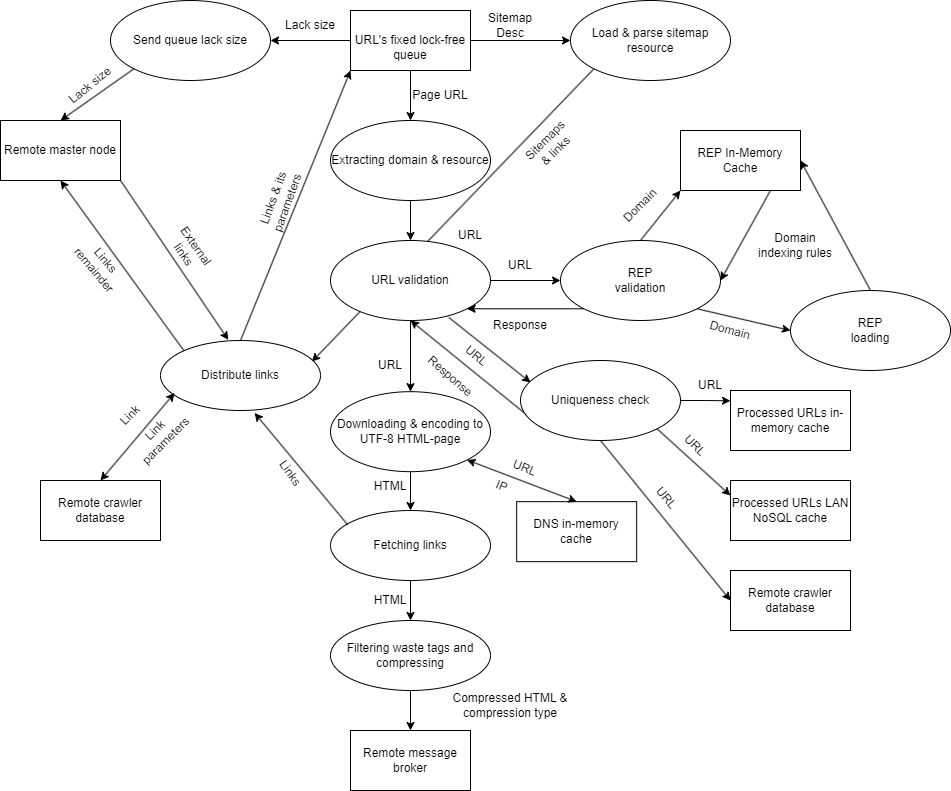

The diagram above was exported from draw.io. Its source (the exported page's mxGraphModel, read from the mxfile embedded in the PNG):
<mxGraphModel dx="2245" dy="828" grid="1" gridSize="10" guides="1" tooltips="1" connect="1" arrows="1" fold="1" page="1" pageScale="1" pageWidth="827" pageHeight="1169" math="0" shadow="0">
  <root>
    <mxCell id="0" />
    <mxCell id="1" parent="0" />
    <mxCell id="CQ96czjofzC0-EzZkyOq-5" value="" style="endArrow=classic;html=1;rounded=0;exitX=0;exitY=1;exitDx=0;exitDy=0;entryX=0.946;entryY=0.302;entryDx=0;entryDy=0;entryPerimeter=0;" parent="1" source="CQ96czjofzC0-EzZkyOq-1" target="QSmbt6kom0b3aY5u2v_s-62" edge="1">
      <mxGeometry width="50" height="50" relative="1" as="geometry">
        <mxPoint x="300" y="340" as="sourcePoint" />
        <mxPoint x="350" y="290" as="targetPoint" />
      </mxGeometry>
    </mxCell>
    <mxCell id="QSmbt6kom0b3aY5u2v_s-1" value="Extracting domain &amp;amp; resource" style="ellipse;whiteSpace=wrap;html=1;" parent="1" vertex="1">
      <mxGeometry x="80" y="280" width="160" height="80" as="geometry" />
    </mxCell>
    <mxCell id="QSmbt6kom0b3aY5u2v_s-2" value="" style="endArrow=classic;html=1;rounded=0;entryX=0.5;entryY=0;entryDx=0;entryDy=0;exitX=0.5;exitY=1;exitDx=0;exitDy=0;" parent="1" source="QSmbt6kom0b3aY5u2v_s-5" target="QSmbt6kom0b3aY5u2v_s-1" edge="1">
      <mxGeometry width="50" height="50" relative="1" as="geometry">
        <mxPoint x="140" y="240" as="sourcePoint" />
        <mxPoint x="150" y="190" as="targetPoint" />
      </mxGeometry>
    </mxCell>
    <mxCell id="QSmbt6kom0b3aY5u2v_s-3" value="URL" style="text;html=1;strokeColor=none;fillColor=none;align=center;verticalAlign=middle;whiteSpace=wrap;rounded=0;" parent="1" vertex="1">
      <mxGeometry x="240" y="410" width="60" height="30" as="geometry" />
    </mxCell>
    <mxCell id="QSmbt6kom0b3aY5u2v_s-17" value="URL" style="text;html=1;strokeColor=none;fillColor=none;align=center;verticalAlign=middle;whiteSpace=wrap;rounded=0;" parent="1" vertex="1">
      <mxGeometry x="190" y="370" width="60" height="50" as="geometry" />
    </mxCell>
    <mxCell id="QSmbt6kom0b3aY5u2v_s-5" value="&lt;br&gt;&lt;span style=&quot;color: rgb(0, 0, 0); font-family: Helvetica; font-size: 12px; font-style: normal; font-variant-ligatures: normal; font-variant-caps: normal; font-weight: 400; letter-spacing: normal; orphans: 2; text-align: center; text-indent: 0px; text-transform: none; widows: 2; word-spacing: 0px; -webkit-text-stroke-width: 0px; background-color: rgb(251, 251, 251); text-decoration-thickness: initial; text-decoration-style: initial; text-decoration-color: initial; float: none; display: inline !important;&quot;&gt;URL's fixed lock-free queue&lt;/span&gt;" style="rounded=0;whiteSpace=wrap;html=1;" parent="1" vertex="1">
      <mxGeometry x="100" y="170" width="120" height="60" as="geometry" />
    </mxCell>
    <mxCell id="QSmbt6kom0b3aY5u2v_s-9" value="" style="endArrow=classic;html=1;rounded=0;exitX=0.5;exitY=1;exitDx=0;exitDy=0;entryX=0.5;entryY=0;entryDx=0;entryDy=0;" parent="1" source="QSmbt6kom0b3aY5u2v_s-1" target="QSmbt6kom0b3aY5u2v_s-10" edge="1">
      <mxGeometry width="50" height="50" relative="1" as="geometry">
        <mxPoint x="240" y="490" as="sourcePoint" />
        <mxPoint x="160" y="400" as="targetPoint" />
      </mxGeometry>
    </mxCell>
    <mxCell id="QSmbt6kom0b3aY5u2v_s-10" value="URL validation" style="ellipse;whiteSpace=wrap;html=1;" parent="1" vertex="1">
      <mxGeometry x="80" y="400" width="160" height="80" as="geometry" />
    </mxCell>
    <mxCell id="QSmbt6kom0b3aY5u2v_s-12" value="REP In-Memory Cache" style="rounded=0;whiteSpace=wrap;html=1;" parent="1" vertex="1">
      <mxGeometry x="430" y="290" width="120" height="60" as="geometry" />
    </mxCell>
    <mxCell id="QSmbt6kom0b3aY5u2v_s-14" value="REP&lt;br&gt;validation" style="ellipse;whiteSpace=wrap;html=1;" parent="1" vertex="1">
      <mxGeometry x="310" y="400" width="160" height="80" as="geometry" />
    </mxCell>
    <mxCell id="QSmbt6kom0b3aY5u2v_s-15" value="" style="endArrow=classic;html=1;rounded=0;exitX=1;exitY=0.5;exitDx=0;exitDy=0;entryX=0;entryY=0.5;entryDx=0;entryDy=0;" parent="1" source="QSmbt6kom0b3aY5u2v_s-10" target="QSmbt6kom0b3aY5u2v_s-14" edge="1">
      <mxGeometry width="50" height="50" relative="1" as="geometry">
        <mxPoint x="260" y="460" as="sourcePoint" />
        <mxPoint x="300" y="540" as="targetPoint" />
      </mxGeometry>
    </mxCell>
    <mxCell id="QSmbt6kom0b3aY5u2v_s-16" value="Page URL" style="text;html=1;strokeColor=none;fillColor=none;align=center;verticalAlign=middle;whiteSpace=wrap;rounded=0;" parent="1" vertex="1">
      <mxGeometry x="160" y="240" width="60" height="30" as="geometry" />
    </mxCell>
    <mxCell id="QSmbt6kom0b3aY5u2v_s-19" value="" style="endArrow=classic;html=1;rounded=0;exitX=0.5;exitY=0;exitDx=0;exitDy=0;entryX=0;entryY=1;entryDx=0;entryDy=0;" parent="1" source="QSmbt6kom0b3aY5u2v_s-14" target="QSmbt6kom0b3aY5u2v_s-12" edge="1">
      <mxGeometry width="50" height="50" relative="1" as="geometry">
        <mxPoint x="510" y="430" as="sourcePoint" />
        <mxPoint x="560" y="380" as="targetPoint" />
      </mxGeometry>
    </mxCell>
    <mxCell id="QSmbt6kom0b3aY5u2v_s-20" value="Domain" style="text;html=1;strokeColor=none;fillColor=none;align=center;verticalAlign=middle;whiteSpace=wrap;rounded=0;rotation=-45;" parent="1" vertex="1">
      <mxGeometry x="360" y="350" width="60" height="30" as="geometry" />
    </mxCell>
    <mxCell id="QSmbt6kom0b3aY5u2v_s-22" value="" style="endArrow=classic;html=1;rounded=0;entryX=1;entryY=0.5;entryDx=0;entryDy=0;exitX=0.75;exitY=1;exitDx=0;exitDy=0;" parent="1" source="QSmbt6kom0b3aY5u2v_s-12" target="QSmbt6kom0b3aY5u2v_s-14" edge="1">
      <mxGeometry width="50" height="50" relative="1" as="geometry">
        <mxPoint x="670" y="500" as="sourcePoint" />
        <mxPoint x="720" y="450" as="targetPoint" />
      </mxGeometry>
    </mxCell>
    <mxCell id="QSmbt6kom0b3aY5u2v_s-23" value="Domain indexing rules" style="text;html=1;strokeColor=none;fillColor=none;align=center;verticalAlign=middle;whiteSpace=wrap;rounded=0;" parent="1" vertex="1">
      <mxGeometry x="500" y="390" width="90" height="30" as="geometry" />
    </mxCell>
    <mxCell id="QSmbt6kom0b3aY5u2v_s-25" value="REP&lt;br&gt;loading" style="ellipse;whiteSpace=wrap;html=1;" parent="1" vertex="1">
      <mxGeometry x="540" y="450" width="160" height="80" as="geometry" />
    </mxCell>
    <mxCell id="QSmbt6kom0b3aY5u2v_s-26" value="" style="endArrow=classic;html=1;rounded=0;exitX=1;exitY=1;exitDx=0;exitDy=0;entryX=0;entryY=0.5;entryDx=0;entryDy=0;" parent="1" source="QSmbt6kom0b3aY5u2v_s-14" target="QSmbt6kom0b3aY5u2v_s-25" edge="1">
      <mxGeometry width="50" height="50" relative="1" as="geometry">
        <mxPoint x="360" y="620" as="sourcePoint" />
        <mxPoint x="410" y="570" as="targetPoint" />
      </mxGeometry>
    </mxCell>
    <mxCell id="QSmbt6kom0b3aY5u2v_s-27" value="Domain" style="text;html=1;strokeColor=none;fillColor=none;align=center;verticalAlign=middle;whiteSpace=wrap;rounded=0;rotation=15;" parent="1" vertex="1">
      <mxGeometry x="450" y="475" width="60" height="30" as="geometry" />
    </mxCell>
    <mxCell id="QSmbt6kom0b3aY5u2v_s-28" value="" style="endArrow=classic;html=1;rounded=0;entryX=1;entryY=0.5;entryDx=0;entryDy=0;exitX=0.5;exitY=0;exitDx=0;exitDy=0;" parent="1" source="QSmbt6kom0b3aY5u2v_s-25" target="QSmbt6kom0b3aY5u2v_s-12" edge="1">
      <mxGeometry width="50" height="50" relative="1" as="geometry">
        <mxPoint x="690" y="430" as="sourcePoint" />
        <mxPoint x="740" y="380" as="targetPoint" />
      </mxGeometry>
    </mxCell>
    <mxCell id="QSmbt6kom0b3aY5u2v_s-29" value="" style="endArrow=classic;html=1;rounded=0;exitX=0;exitY=1;exitDx=0;exitDy=0;entryX=1;entryY=1;entryDx=0;entryDy=0;" parent="1" source="QSmbt6kom0b3aY5u2v_s-14" target="QSmbt6kom0b3aY5u2v_s-10" edge="1">
      <mxGeometry width="50" height="50" relative="1" as="geometry">
        <mxPoint x="280" y="580" as="sourcePoint" />
        <mxPoint x="330" y="530" as="targetPoint" />
      </mxGeometry>
    </mxCell>
    <mxCell id="QSmbt6kom0b3aY5u2v_s-30" value="Response" style="text;html=1;strokeColor=none;fillColor=none;align=center;verticalAlign=middle;whiteSpace=wrap;rounded=0;" parent="1" vertex="1">
      <mxGeometry x="240" y="470" width="60" height="30" as="geometry" />
    </mxCell>
    <mxCell id="QSmbt6kom0b3aY5u2v_s-38" style="rounded=0;orthogonalLoop=1;jettySize=auto;html=1;exitX=1;exitY=1;exitDx=0;exitDy=0;entryX=0;entryY=0.25;entryDx=0;entryDy=0;" parent="1" source="QSmbt6kom0b3aY5u2v_s-31" target="QSmbt6kom0b3aY5u2v_s-35" edge="1">
      <mxGeometry relative="1" as="geometry">
        <mxPoint x="406.66666666666674" y="680" as="targetPoint" />
      </mxGeometry>
    </mxCell>
    <mxCell id="QSmbt6kom0b3aY5u2v_s-39" style="rounded=0;orthogonalLoop=1;jettySize=auto;html=1;exitX=0.5;exitY=1;exitDx=0;exitDy=0;entryX=0;entryY=0.5;entryDx=0;entryDy=0;" parent="1" source="QSmbt6kom0b3aY5u2v_s-31" target="QSmbt6kom0b3aY5u2v_s-36" edge="1">
      <mxGeometry relative="1" as="geometry">
        <mxPoint x="460" y="750" as="targetPoint" />
      </mxGeometry>
    </mxCell>
    <mxCell id="QSmbt6kom0b3aY5u2v_s-45" style="rounded=0;orthogonalLoop=1;jettySize=auto;html=1;exitX=0;exitY=1;exitDx=0;exitDy=0;entryX=0.5;entryY=1;entryDx=0;entryDy=0;" parent="1" source="QSmbt6kom0b3aY5u2v_s-31" target="QSmbt6kom0b3aY5u2v_s-10" edge="1">
      <mxGeometry relative="1" as="geometry" />
    </mxCell>
    <mxCell id="QSmbt6kom0b3aY5u2v_s-31" value="Uniqueness check" style="ellipse;whiteSpace=wrap;html=1;" parent="1" vertex="1">
      <mxGeometry x="270" y="520" width="160" height="80" as="geometry" />
    </mxCell>
    <mxCell id="QSmbt6kom0b3aY5u2v_s-32" value="" style="endArrow=classic;html=1;rounded=0;exitX=0.74;exitY=0.963;exitDx=0;exitDy=0;exitPerimeter=0;entryX=0.063;entryY=0.275;entryDx=0;entryDy=0;entryPerimeter=0;" parent="1" source="QSmbt6kom0b3aY5u2v_s-10" target="QSmbt6kom0b3aY5u2v_s-31" edge="1">
      <mxGeometry width="50" height="50" relative="1" as="geometry">
        <mxPoint x="400" y="460" as="sourcePoint" />
        <mxPoint x="450" y="410" as="targetPoint" />
      </mxGeometry>
    </mxCell>
    <mxCell id="QSmbt6kom0b3aY5u2v_s-33" value="URL" style="text;html=1;strokeColor=none;fillColor=none;align=center;verticalAlign=middle;whiteSpace=wrap;rounded=0;rotation=40;" parent="1" vertex="1">
      <mxGeometry x="196.42" y="511.17" width="60" height="10" as="geometry" />
    </mxCell>
    <mxCell id="QSmbt6kom0b3aY5u2v_s-34" value="Processed URLs in-memory cache" style="rounded=0;whiteSpace=wrap;html=1;" parent="1" vertex="1">
      <mxGeometry x="480" y="550" width="120" height="60" as="geometry" />
    </mxCell>
    <mxCell id="QSmbt6kom0b3aY5u2v_s-35" value="Processed URLs LAN NoSQL cache" style="rounded=0;whiteSpace=wrap;html=1;" parent="1" vertex="1">
      <mxGeometry x="480" y="640" width="120" height="60" as="geometry" />
    </mxCell>
    <mxCell id="QSmbt6kom0b3aY5u2v_s-36" value="Remote crawler database" style="rounded=0;whiteSpace=wrap;html=1;" parent="1" vertex="1">
      <mxGeometry x="480" y="730" width="120" height="60" as="geometry" />
    </mxCell>
    <mxCell id="QSmbt6kom0b3aY5u2v_s-37" style="edgeStyle=orthogonalEdgeStyle;rounded=0;orthogonalLoop=1;jettySize=auto;html=1;entryX=0;entryY=0.172;entryDx=0;entryDy=0;entryPerimeter=0;" parent="1" source="QSmbt6kom0b3aY5u2v_s-31" target="QSmbt6kom0b3aY5u2v_s-34" edge="1">
      <mxGeometry relative="1" as="geometry" />
    </mxCell>
    <mxCell id="QSmbt6kom0b3aY5u2v_s-41" value="URL" style="text;html=1;strokeColor=none;fillColor=none;align=center;verticalAlign=middle;whiteSpace=wrap;rounded=0;" parent="1" vertex="1">
      <mxGeometry x="430" y="530" width="60" height="30" as="geometry" />
    </mxCell>
    <mxCell id="QSmbt6kom0b3aY5u2v_s-42" value="URL" style="text;html=1;strokeColor=none;fillColor=none;align=center;verticalAlign=middle;whiteSpace=wrap;rounded=0;rotation=45;" parent="1" vertex="1">
      <mxGeometry x="414.52" y="597.73" width="60" height="14.5" as="geometry" />
    </mxCell>
    <mxCell id="QSmbt6kom0b3aY5u2v_s-43" value="URL" style="text;html=1;strokeColor=none;fillColor=none;align=center;verticalAlign=middle;whiteSpace=wrap;rounded=0;rotation=50;" parent="1" vertex="1">
      <mxGeometry x="386.17" y="648.21" width="60" height="20" as="geometry" />
    </mxCell>
    <mxCell id="QSmbt6kom0b3aY5u2v_s-46" value="Response" style="text;html=1;strokeColor=none;fillColor=none;align=center;verticalAlign=middle;whiteSpace=wrap;rounded=0;rotation=41;" parent="1" vertex="1">
      <mxGeometry x="170" y="521.17" width="60" height="30" as="geometry" />
    </mxCell>
    <mxCell id="QSmbt6kom0b3aY5u2v_s-47" value="" style="endArrow=classic;html=1;rounded=0;exitX=0.5;exitY=1;exitDx=0;exitDy=0;entryX=0.5;entryY=0;entryDx=0;entryDy=0;" parent="1" source="QSmbt6kom0b3aY5u2v_s-10" target="QSmbt6kom0b3aY5u2v_s-48" edge="1">
      <mxGeometry width="50" height="50" relative="1" as="geometry">
        <mxPoint x="120" y="650" as="sourcePoint" />
        <mxPoint x="160" y="560" as="targetPoint" />
      </mxGeometry>
    </mxCell>
    <mxCell id="QSmbt6kom0b3aY5u2v_s-48" value="Downloading &amp;amp; encoding to UTF-8 HTML-page" style="ellipse;whiteSpace=wrap;html=1;" parent="1" vertex="1">
      <mxGeometry x="80" y="551.1700000000001" width="160" height="80" as="geometry" />
    </mxCell>
    <mxCell id="QSmbt6kom0b3aY5u2v_s-49" value="URL" style="text;html=1;strokeColor=none;fillColor=none;align=center;verticalAlign=middle;whiteSpace=wrap;rounded=0;" parent="1" vertex="1">
      <mxGeometry x="110" y="500" width="60" height="50" as="geometry" />
    </mxCell>
    <mxCell id="QSmbt6kom0b3aY5u2v_s-50" value="Fetching links" style="ellipse;whiteSpace=wrap;html=1;" parent="1" vertex="1">
      <mxGeometry x="80" y="670" width="160" height="70" as="geometry" />
    </mxCell>
    <mxCell id="QSmbt6kom0b3aY5u2v_s-51" value="" style="endArrow=classic;html=1;rounded=0;exitX=0.5;exitY=1;exitDx=0;exitDy=0;entryX=0.5;entryY=0;entryDx=0;entryDy=0;" parent="1" source="QSmbt6kom0b3aY5u2v_s-48" target="QSmbt6kom0b3aY5u2v_s-50" edge="1">
      <mxGeometry width="50" height="50" relative="1" as="geometry">
        <mxPoint x="60" y="690" as="sourcePoint" />
        <mxPoint x="110" y="640" as="targetPoint" />
      </mxGeometry>
    </mxCell>
    <mxCell id="QSmbt6kom0b3aY5u2v_s-52" value="" style="endArrow=classic;html=1;rounded=0;exitX=0.5;exitY=1;exitDx=0;exitDy=0;entryX=0.5;entryY=0;entryDx=0;entryDy=0;" parent="1" source="QSmbt6kom0b3aY5u2v_s-50" target="QSmbt6kom0b3aY5u2v_s-55" edge="1">
      <mxGeometry width="50" height="50" relative="1" as="geometry">
        <mxPoint x="100" y="860" as="sourcePoint" />
        <mxPoint x="160" y="800" as="targetPoint" />
      </mxGeometry>
    </mxCell>
    <mxCell id="QSmbt6kom0b3aY5u2v_s-53" value="HTML" style="text;html=1;strokeColor=none;fillColor=none;align=center;verticalAlign=middle;whiteSpace=wrap;rounded=0;" parent="1" vertex="1">
      <mxGeometry x="110" y="631.17" width="60" height="30" as="geometry" />
    </mxCell>
    <mxCell id="QSmbt6kom0b3aY5u2v_s-54" value="HTML" style="text;html=1;strokeColor=none;fillColor=none;align=center;verticalAlign=middle;whiteSpace=wrap;rounded=0;" parent="1" vertex="1">
      <mxGeometry x="110" y="745" width="60" height="30" as="geometry" />
    </mxCell>
    <mxCell id="QSmbt6kom0b3aY5u2v_s-58" style="edgeStyle=orthogonalEdgeStyle;rounded=0;orthogonalLoop=1;jettySize=auto;html=1;exitX=0.5;exitY=1;exitDx=0;exitDy=0;" parent="1" source="QSmbt6kom0b3aY5u2v_s-55" target="QSmbt6kom0b3aY5u2v_s-57" edge="1">
      <mxGeometry relative="1" as="geometry" />
    </mxCell>
    <mxCell id="QSmbt6kom0b3aY5u2v_s-55" value="Filtering waste tags and compressing" style="ellipse;whiteSpace=wrap;html=1;" parent="1" vertex="1">
      <mxGeometry x="80" y="780" width="160" height="70" as="geometry" />
    </mxCell>
    <mxCell id="QSmbt6kom0b3aY5u2v_s-57" value="Remote message broker" style="rounded=0;whiteSpace=wrap;html=1;" parent="1" vertex="1">
      <mxGeometry x="100" y="890" width="120" height="60" as="geometry" />
    </mxCell>
    <mxCell id="QSmbt6kom0b3aY5u2v_s-59" value="Compressed HTML &amp;amp; compression type" style="text;html=1;strokeColor=none;fillColor=none;align=center;verticalAlign=middle;whiteSpace=wrap;rounded=0;" parent="1" vertex="1">
      <mxGeometry x="190" y="850" width="140" height="30" as="geometry" />
    </mxCell>
    <mxCell id="QSmbt6kom0b3aY5u2v_s-61" value="" style="endArrow=classic;html=1;rounded=0;exitX=0.107;exitY=0.203;exitDx=0;exitDy=0;entryX=0.588;entryY=1.035;entryDx=0;entryDy=0;exitPerimeter=0;entryPerimeter=0;" parent="1" source="QSmbt6kom0b3aY5u2v_s-50" target="QSmbt6kom0b3aY5u2v_s-62" edge="1">
      <mxGeometry width="50" height="50" relative="1" as="geometry">
        <mxPoint x="20" y="660" as="sourcePoint" />
        <mxPoint x="70" y="610" as="targetPoint" />
      </mxGeometry>
    </mxCell>
    <mxCell id="QSmbt6kom0b3aY5u2v_s-62" value="Distribute links" style="ellipse;whiteSpace=wrap;html=1;" parent="1" vertex="1">
      <mxGeometry x="-90" y="500" width="160" height="70" as="geometry" />
    </mxCell>
    <mxCell id="QSmbt6kom0b3aY5u2v_s-63" value="Links" style="text;html=1;strokeColor=none;fillColor=none;align=center;verticalAlign=middle;whiteSpace=wrap;rounded=0;rotation=55;" parent="1" vertex="1">
      <mxGeometry x="10" y="618.21" width="60" height="30" as="geometry" />
    </mxCell>
    <mxCell id="QSmbt6kom0b3aY5u2v_s-64" value="" style="endArrow=classic;html=1;rounded=0;exitX=0.5;exitY=0;exitDx=0;exitDy=0;entryX=0;entryY=1;entryDx=0;entryDy=0;" parent="1" source="QSmbt6kom0b3aY5u2v_s-62" target="QSmbt6kom0b3aY5u2v_s-5" edge="1">
      <mxGeometry width="50" height="50" relative="1" as="geometry">
        <mxPoint x="-70" y="440" as="sourcePoint" />
        <mxPoint x="-20" y="390" as="targetPoint" />
      </mxGeometry>
    </mxCell>
    <mxCell id="QSmbt6kom0b3aY5u2v_s-65" value="Links &amp;amp; its parameters" style="text;html=1;strokeColor=none;fillColor=none;align=center;verticalAlign=middle;whiteSpace=wrap;rounded=0;rotation=-70;" parent="1" vertex="1">
      <mxGeometry y="350.00000000000006" width="60" height="20" as="geometry" />
    </mxCell>
    <mxCell id="QSmbt6kom0b3aY5u2v_s-66" value="Remote master node" style="rounded=0;whiteSpace=wrap;html=1;" parent="1" vertex="1">
      <mxGeometry x="-250" y="280" width="120" height="60" as="geometry" />
    </mxCell>
    <mxCell id="QSmbt6kom0b3aY5u2v_s-67" value="" style="endArrow=classic;html=1;rounded=0;entryX=0.5;entryY=1;entryDx=0;entryDy=0;exitX=0;exitY=0;exitDx=0;exitDy=0;" parent="1" source="QSmbt6kom0b3aY5u2v_s-62" target="QSmbt6kom0b3aY5u2v_s-66" edge="1">
      <mxGeometry width="50" height="50" relative="1" as="geometry">
        <mxPoint x="-56" y="505" as="sourcePoint" />
        <mxPoint x="-120" y="630" as="targetPoint" />
      </mxGeometry>
    </mxCell>
    <mxCell id="QSmbt6kom0b3aY5u2v_s-68" value="Links&lt;br&gt;remainder" style="text;html=1;strokeColor=none;fillColor=none;align=center;verticalAlign=middle;whiteSpace=wrap;rounded=0;rotation=50;" parent="1" vertex="1">
      <mxGeometry x="-180" y="410" width="60" height="30" as="geometry" />
    </mxCell>
    <mxCell id="QSmbt6kom0b3aY5u2v_s-71" value="" style="endArrow=classic;html=1;rounded=0;exitX=1;exitY=1;exitDx=0;exitDy=0;entryX=0.424;entryY=-0.009;entryDx=0;entryDy=0;entryPerimeter=0;" parent="1" source="QSmbt6kom0b3aY5u2v_s-66" target="QSmbt6kom0b3aY5u2v_s-62" edge="1">
      <mxGeometry width="50" height="50" relative="1" as="geometry">
        <mxPoint x="-70" y="390" as="sourcePoint" />
        <mxPoint x="40" y="120" as="targetPoint" />
      </mxGeometry>
    </mxCell>
    <mxCell id="QSmbt6kom0b3aY5u2v_s-72" value="External links" style="text;html=1;strokeColor=none;fillColor=none;align=center;verticalAlign=middle;whiteSpace=wrap;rounded=0;rotation=55;" parent="1" vertex="1">
      <mxGeometry x="-90" y="400.00000000000006" width="60" height="20" as="geometry" />
    </mxCell>
    <mxCell id="QSmbt6kom0b3aY5u2v_s-75" value="Remote crawler database" style="rounded=0;whiteSpace=wrap;html=1;" parent="1" vertex="1">
      <mxGeometry x="-210" y="639.9999999999999" width="120" height="60" as="geometry" />
    </mxCell>
    <mxCell id="QSmbt6kom0b3aY5u2v_s-77" value="" style="endArrow=classic;startArrow=classic;html=1;rounded=0;entryX=0.088;entryY=0.75;entryDx=0;entryDy=0;entryPerimeter=0;exitX=0.5;exitY=0;exitDx=0;exitDy=0;" parent="1" source="QSmbt6kom0b3aY5u2v_s-75" target="QSmbt6kom0b3aY5u2v_s-62" edge="1">
      <mxGeometry width="50" height="50" relative="1" as="geometry">
        <mxPoint x="-190" y="620" as="sourcePoint" />
        <mxPoint x="-140" y="570" as="targetPoint" />
      </mxGeometry>
    </mxCell>
    <mxCell id="QSmbt6kom0b3aY5u2v_s-78" value="Link" style="text;html=1;strokeColor=none;fillColor=none;align=center;verticalAlign=middle;whiteSpace=wrap;rounded=0;rotation=-45;" parent="1" vertex="1">
      <mxGeometry x="-140" y="565" width="40" height="20" as="geometry" />
    </mxCell>
    <mxCell id="QSmbt6kom0b3aY5u2v_s-79" value="Link parameters" style="text;html=1;strokeColor=none;fillColor=none;align=center;verticalAlign=middle;whiteSpace=wrap;rounded=0;rotation=-45;" parent="1" vertex="1">
      <mxGeometry x="-110" y="585" width="40" height="20" as="geometry" />
    </mxCell>
    <mxCell id="QSmbt6kom0b3aY5u2v_s-81" value="DNS in-memory cache" style="rounded=0;whiteSpace=wrap;html=1;" parent="1" vertex="1">
      <mxGeometry x="266.16999999999996" y="661.1700000000001" width="120" height="60" as="geometry" />
    </mxCell>
    <mxCell id="QSmbt6kom0b3aY5u2v_s-82" value="" style="endArrow=classic;startArrow=classic;html=1;rounded=0;entryX=1;entryY=1;entryDx=0;entryDy=0;exitX=0.5;exitY=0;exitDx=0;exitDy=0;" parent="1" source="QSmbt6kom0b3aY5u2v_s-81" target="QSmbt6kom0b3aY5u2v_s-48" edge="1">
      <mxGeometry width="50" height="50" relative="1" as="geometry">
        <mxPoint y="800" as="sourcePoint" />
        <mxPoint x="50" y="750" as="targetPoint" />
      </mxGeometry>
    </mxCell>
    <mxCell id="QSmbt6kom0b3aY5u2v_s-83" value="URL" style="text;html=1;strokeColor=none;fillColor=none;align=center;verticalAlign=middle;whiteSpace=wrap;rounded=0;rotation=22;" parent="1" vertex="1">
      <mxGeometry x="256.42" y="618.21" width="36.79" height="20" as="geometry" />
    </mxCell>
    <mxCell id="QSmbt6kom0b3aY5u2v_s-86" value="IP" style="text;html=1;strokeColor=none;fillColor=none;align=center;verticalAlign=middle;whiteSpace=wrap;rounded=0;rotation=22;" parent="1" vertex="1">
      <mxGeometry x="233.20999999999998" y="636.17" width="36.79" height="20" as="geometry" />
    </mxCell>
    <mxCell id="QSmbt6kom0b3aY5u2v_s-88" value="Send queue lack size" style="ellipse;whiteSpace=wrap;html=1;" parent="1" vertex="1">
      <mxGeometry x="-140" y="160" width="160" height="80" as="geometry" />
    </mxCell>
    <mxCell id="QSmbt6kom0b3aY5u2v_s-90" value="Lack size" style="text;html=1;strokeColor=none;fillColor=none;align=center;verticalAlign=middle;whiteSpace=wrap;rounded=0;" parent="1" vertex="1">
      <mxGeometry x="30" y="170" width="60" height="30" as="geometry" />
    </mxCell>
    <mxCell id="QSmbt6kom0b3aY5u2v_s-91" value="" style="endArrow=classic;html=1;rounded=0;exitX=0;exitY=0.5;exitDx=0;exitDy=0;entryX=1;entryY=0.5;entryDx=0;entryDy=0;" parent="1" source="QSmbt6kom0b3aY5u2v_s-5" target="QSmbt6kom0b3aY5u2v_s-88" edge="1">
      <mxGeometry width="50" height="50" relative="1" as="geometry">
        <mxPoint x="-20" y="350" as="sourcePoint" />
        <mxPoint x="30" y="300" as="targetPoint" />
      </mxGeometry>
    </mxCell>
    <mxCell id="QSmbt6kom0b3aY5u2v_s-92" value="" style="endArrow=classic;html=1;rounded=0;exitX=0;exitY=1;exitDx=0;exitDy=0;entryX=0.5;entryY=0;entryDx=0;entryDy=0;" parent="1" source="QSmbt6kom0b3aY5u2v_s-88" target="QSmbt6kom0b3aY5u2v_s-66" edge="1">
      <mxGeometry width="50" height="50" relative="1" as="geometry">
        <mxPoint x="-40" y="340" as="sourcePoint" />
        <mxPoint x="10" y="290" as="targetPoint" />
      </mxGeometry>
    </mxCell>
    <mxCell id="QSmbt6kom0b3aY5u2v_s-93" value="Lack size" style="text;html=1;strokeColor=none;fillColor=none;align=center;verticalAlign=middle;whiteSpace=wrap;rounded=0;rotation=321;" parent="1" vertex="1">
      <mxGeometry x="-190" y="230" width="60" height="30" as="geometry" />
    </mxCell>
    <mxCell id="CQ96czjofzC0-EzZkyOq-1" value="Load &amp;amp; parse sitemap resource" style="ellipse;whiteSpace=wrap;html=1;" parent="1" vertex="1">
      <mxGeometry x="320" y="160" width="160" height="80" as="geometry" />
    </mxCell>
    <mxCell id="CQ96czjofzC0-EzZkyOq-2" value="" style="endArrow=classic;html=1;rounded=0;exitX=1;exitY=0.5;exitDx=0;exitDy=0;entryX=0;entryY=0.5;entryDx=0;entryDy=0;" parent="1" source="QSmbt6kom0b3aY5u2v_s-5" target="CQ96czjofzC0-EzZkyOq-1" edge="1">
      <mxGeometry width="50" height="50" relative="1" as="geometry">
        <mxPoint x="380" y="290" as="sourcePoint" />
        <mxPoint x="430" y="240" as="targetPoint" />
      </mxGeometry>
    </mxCell>
    <mxCell id="CQ96czjofzC0-EzZkyOq-3" value="Sitemap Desc" style="text;html=1;strokeColor=none;fillColor=none;align=center;verticalAlign=middle;whiteSpace=wrap;rounded=0;" parent="1" vertex="1">
      <mxGeometry x="230" y="170" width="60" height="30" as="geometry" />
    </mxCell>
    <mxCell id="CQ96czjofzC0-EzZkyOq-6" value="Sitemaps &amp;amp; links" style="text;html=1;strokeColor=none;fillColor=none;align=center;verticalAlign=middle;whiteSpace=wrap;rounded=0;rotation=-45;" parent="1" vertex="1">
      <mxGeometry x="270" y="290" width="60" height="30" as="geometry" />
    </mxCell>
  </root>
</mxGraphModel>